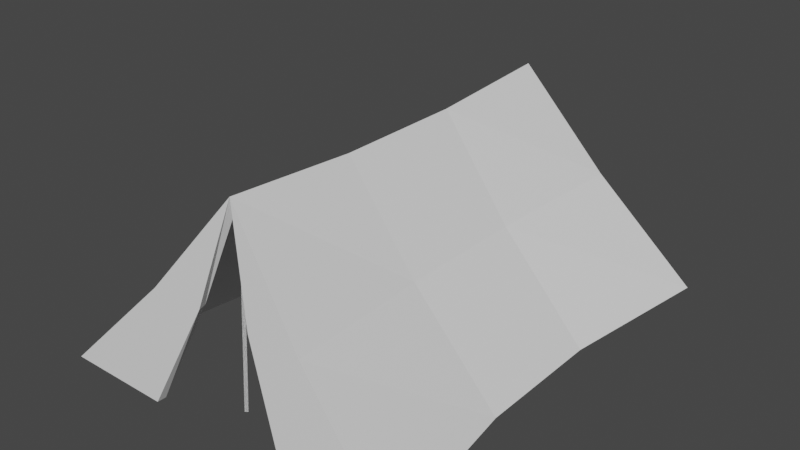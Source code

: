 # Source: namiot.blend  (saved by Blender 2.83.19; exported with 4.5.12 LTS)
import bpy
from mathutils import Matrix  # noqa: F401  (used for matrix-valued properties, if any)

bpy.ops.wm.read_factory_settings(use_empty=True)
scene = bpy.context.scene
scene.name = 'Scene'

# ---- collections
col_collection = bpy.data.collections.new('Collection'); scene.collection.children.link(col_collection)

# ---- materials (node trees are filled in below, after node groups)
mat_material = bpy.data.materials.new('Material')
mat_material.alpha_threshold = 0.0
mat_material.use_transparent_shadow = False
mat_material.line_color = (0.0, 0.0, 0.0, 1.0)

# ---- material node trees
mat_material.use_nodes = True; mat_material.node_tree.nodes.clear()
_N = mat_material.node_tree.nodes; _L = mat_material.node_tree.links
n0 = _N.new('ShaderNodeOutputMaterial'); n0.name = 'Material Output'; n0.location = (300, 300)
n1 = _N.new('ShaderNodeBsdfPrincipled'); n1.name = 'Principled BSDF'; n1.location = (10, 300)
n1.distribution = 'GGX'
n1.subsurface_method = 'BURLEY'
n1.inputs[2].default_value = 0.4
n1.inputs[3].default_value = 1.45
n1.inputs[27].default_value = (0.0, 0.0, 0.0, 1.0)
n1.inputs[28].default_value = 1.0
_L.new(n1.outputs[0], n0.inputs[0])
n0.is_active_output = True

# ---- world
world_world = bpy.data.worlds.new('World'); scene.world = world_world
world_world.use_nodes = True; world_world.node_tree.nodes.clear()
_N = world_world.node_tree.nodes; _L = world_world.node_tree.links
n0 = _N.new('ShaderNodeOutputWorld'); n0.name = 'World Output'; n0.location = (300, 300)
n1 = _N.new('ShaderNodeBackground'); n1.name = 'Background'; n1.location = (10, 300)
n1.inputs[0].default_value = (0.05088, 0.05088, 0.05088, 1.0)
_L.new(n1.outputs[0], n0.inputs[0])
n0.is_active_output = True
world_world.color = (0.05088, 0.05088, 0.05088)
world_world.use_sun_shadow = False
world_world.sun_shadow_jitter_overblur = 0.0

# ---- meshes
me_cube = bpy.data.meshes.new('Cube')
me_cube.from_pydata([(5.581, 4.133, -0.2701), (5.581, -10.07, -0.2701), (4.871, -5.002, -0.2701), (4.871, -0.9373, -0.2701), (2.527, 3.63, 2.857), (2.527, -9.569, 2.857), (2.172, -0.9373, 2.724), (2.172, -5.002, 2.724), (2.291, -10.07, -0.2701), (0.8547, -9.569, 2.857), (5.203, 3.818, -0.2701), (5.203, -9.799, -0.2701), (4.573, -4.939, -0.2701), (4.573, -1.042, -0.2701), (2.293, 3.336, 2.857), (2.293, -9.317, 2.857), (1.978, -1.042, 2.724), (1.978, -4.939, 2.724), (2.284, -9.799, -0.2701), (0.9243, -9.317, 2.857), (0.06826, -9.05, -0.04705), (-0.06826, -9.05, -0.04705), (0.06826, -8.733, 5.802), (-0.06826, -8.733, 5.802), (0.0, 3.127, 5.984), (-5.581, 4.133, -0.2701), (0.0, -9.066, 5.984), (-5.581, -10.07, -0.2701), (0.0, 3.127, -0.2701), (0.0, -0.9373, 5.718), (0.0, -5.002, 5.718), (-4.871, -5.002, -0.2701), (-4.871, -0.9373, -0.2701), (-2.527, 3.63, 2.857), (-2.527, -9.569, 2.857), (-2.172, -0.9373, 2.724), (-2.172, -5.002, 2.724), (-2.291, -10.07, -0.2701), (-0.8547, -9.569, 2.857), (0.0, 2.854, 5.737), (-5.203, 3.818, -0.2701), (0.0, -8.835, 5.737), (-5.203, -9.799, -0.2701), (0.0, 2.854, -0.2701), (0.0, -1.042, 5.471), (0.0, -4.939, 5.471), (-4.573, -4.939, -0.2701), (-4.573, -1.042, -0.2701), (-2.293, 3.336, 2.857), (-2.293, -9.317, 2.857), (-1.978, -1.042, 2.724), (-1.978, -4.939, 2.724), (-2.284, -9.799, -0.2701), (-0.9243, -9.317, 2.857), (0.0, -9.118, -0.04705), (-0.06826, -9.05, -0.04705), (0.06826, -9.05, -0.04705), (0.0, -8.982, -0.04705), (0.0, -8.801, 5.802), (-0.06826, -8.733, 5.802), (0.06826, -8.733, 5.802), (0.0, -8.665, 5.802)], [], [(28, 24, 4, 0), (7, 30, 26, 5), (4, 24, 29, 6), (6, 29, 30, 7), (3, 6, 7, 2), (0, 4, 6, 3), (2, 7, 5, 1), (1, 5, 9, 8), (5, 26, 9), (43, 10, 14, 39), (17, 15, 41, 45), (14, 16, 44, 39), (16, 17, 45, 44), (13, 12, 17, 16), (10, 13, 16, 14), (12, 11, 15, 17), (11, 18, 19, 15), (15, 19, 41), (1, 11, 12, 2), (26, 41, 19, 9), (3, 13, 10, 0), (9, 19, 18, 8), (2, 12, 13, 3), (8, 18, 11, 1), (0, 10, 43, 28), (54, 21, 57, 20), (58, 22, 61, 23), (20, 57, 61, 22), (21, 54, 58, 23), (57, 21, 23, 61), (54, 20, 22, 58), (28, 25, 33, 24), (36, 34, 26, 30), (33, 35, 29, 24), (35, 36, 30, 29), (32, 31, 36, 35), (25, 32, 35, 33), (31, 27, 34, 36), (27, 37, 38, 34), (34, 38, 26), (43, 39, 48, 40), (51, 45, 41, 49), (48, 39, 44, 50), (50, 44, 45, 51), (47, 50, 51, 46), (40, 48, 50, 47), (46, 51, 49, 42), (42, 49, 53, 52), (49, 41, 53), (27, 31, 46, 42), (26, 38, 53, 41), (32, 25, 40, 47), (38, 37, 52, 53), (31, 32, 47, 46), (37, 27, 42, 52), (25, 28, 43, 40), (54, 55, 57, 56), (58, 60, 61, 59), (55, 59, 61, 57), (56, 60, 58, 54), (57, 61, 60, 56), (54, 58, 59, 55)])
_uv = me_cube.uv_layers.new(name='UVMap')
_uv.uv.foreach_set('vector', [0.0, 0.0, 0.625, 0.5, 0.5, 0.5, 0.375, 0.5, 0.5, 0.6667, 0.625, 0.6667, 0.625, 0.75, 0.5, 0.75, 0.5, 0.5, 0.625, 0.5, 0.625, 0.5833, 0.5, 0.5833, 0.5, 0.5833, 0.625, 0.5833, 0.625, 0.6667, 0.5, 0.6667, 0.375, 0.5833, 0.5, 0.5833, 0.5, 0.6667, 0.375, 0.6667, 0.375, 0.5, 0.5, 0.5, 0.5, 0.5833, 0.375, 0.5833, 0.375, 0.6667, 0.5, 0.6667, 0.5, 0.75, 0.375, 0.75, 0.375, 0.75, 0.5, 0.75, 0.5, 0.75, 0.375, 0.75, 0.5, 0.75, 0.625, 0.75, 0.5, 0.75, 0.0, 0.0, 0.375, 0.5, 0.5, 0.5, 0.625, 0.5, 0.5, 0.6667, 0.5, 0.75, 0.625, 0.75, 0.625, 0.6667, 0.5, 0.5, 0.5, 0.5833, 0.625, 0.5833, 0.625, 0.5, 0.5, 0.5833, 0.5, 0.6667, 0.625, 0.6667, 0.625, 0.5833, 0.375, 0.5833, 0.375, 0.6667, 0.5, 0.6667, 0.5, 0.5833, 0.375, 0.5, 0.375, 0.5833, 0.5, 0.5833, 0.5, 0.5, 0.375, 0.6667, 0.375, 0.75, 0.5, 0.75, 0.5, 0.6667, 0.375, 0.75, 0.375, 0.75, 0.5, 0.75, 0.5, 0.75, 0.5, 0.75, 0.5, 0.75, 0.625, 0.75, 0.375, 0.75, 0.375, 0.75, 0.375, 0.6667, 0.375, 0.6667, 0.625, 0.75, 0.625, 0.75, 0.5, 0.75, 0.5, 0.75, 0.375, 0.5833, 0.375, 0.5833, 0.375, 0.5, 0.375, 0.5, 0.5, 0.75, 0.5, 0.75, 0.375, 0.75, 0.375, 0.75, 0.375, 0.6667, 0.375, 0.6667, 0.375, 0.5833, 0.375, 0.5833, 0.375, 0.75, 0.375, 0.75, 0.375, 0.75, 0.375, 0.75, 0.375, 0.5, 0.375, 0.5, 0.0, 0.0, 0.0, 0.0, 0.0, 0.0, 0.0, 1.0, 1.0, 1.0, 1.0, 0.0, 0.0, 0.0, 1.0, 0.0, 1.0, 1.0, 0.0, 1.0, 1.0, 0.0, 1.0, 1.0, 1.0, 1.0, 1.0, 0.0, 0.0, 1.0, 0.0, 0.0, 0.0, 0.0, 0.0, 1.0, 1.0, 1.0, 0.0, 1.0, 0.0, 1.0, 1.0, 1.0, 0.0, 0.0, 1.0, 0.0, 1.0, 0.0, 0.0, 0.0, 0.0, 0.0, 0.375, 0.5, 0.5, 0.5, 0.625, 0.5, 0.5, 0.6667, 0.5, 0.75, 0.625, 0.75, 0.625, 0.6667, 0.5, 0.5, 0.5, 0.5833, 0.625, 0.5833, 0.625, 0.5, 0.5, 0.5833, 0.5, 0.6667, 0.625, 0.6667, 0.625, 0.5833, 0.375, 0.5833, 0.375, 0.6667, 0.5, 0.6667, 0.5, 0.5833, 0.375, 0.5, 0.375, 0.5833, 0.5, 0.5833, 0.5, 0.5, 0.375, 0.6667, 0.375, 0.75, 0.5, 0.75, 0.5, 0.6667, 0.375, 0.75, 0.375, 0.75, 0.5, 0.75, 0.5, 0.75, 0.5, 0.75, 0.5, 0.75, 0.625, 0.75, 0.0, 0.0, 0.625, 0.5, 0.5, 0.5, 0.375, 0.5, 0.5, 0.6667, 0.625, 0.6667, 0.625, 0.75, 0.5, 0.75, 0.5, 0.5, 0.625, 0.5, 0.625, 0.5833, 0.5, 0.5833, 0.5, 0.5833, 0.625, 0.5833, 0.625, 0.6667, 0.5, 0.6667, 0.375, 0.5833, 0.5, 0.5833, 0.5, 0.6667, 0.375, 0.6667, 0.375, 0.5, 0.5, 0.5, 0.5, 0.5833, 0.375, 0.5833, 0.375, 0.6667, 0.5, 0.6667, 0.5, 0.75, 0.375, 0.75, 0.375, 0.75, 0.5, 0.75, 0.5, 0.75, 0.375, 0.75, 0.5, 0.75, 0.625, 0.75, 0.5, 0.75, 0.375, 0.75, 0.375, 0.6667, 0.375, 0.6667, 0.375, 0.75, 0.625, 0.75, 0.5, 0.75, 0.5, 0.75, 0.625, 0.75, 0.375, 0.5833, 0.375, 0.5, 0.375, 0.5, 0.375, 0.5833, 0.5, 0.75, 0.375, 0.75, 0.375, 0.75, 0.5, 0.75, 0.375, 0.6667, 0.375, 0.5833, 0.375, 0.5833, 0.375, 0.6667, 0.375, 0.75, 0.375, 0.75, 0.375, 0.75, 0.375, 0.75, 0.375, 0.5, 0.0, 0.0, 0.0, 0.0, 0.375, 0.5, 0.0, 0.0, 1.0, 0.0, 1.0, 1.0, 0.0, 1.0, 0.0, 0.0, 0.0, 1.0, 1.0, 1.0, 1.0, 0.0, 1.0, 0.0, 1.0, 0.0, 1.0, 1.0, 1.0, 1.0, 0.0, 1.0, 0.0, 1.0, 0.0, 0.0, 0.0, 0.0, 1.0, 1.0, 1.0, 1.0, 0.0, 1.0, 0.0, 1.0, 0.0, 0.0, 0.0, 0.0, 1.0, 0.0, 1.0, 0.0])
me_cube.materials.append(mat_material)
me_cube.use_remesh_preserve_volume = False
me_cube.use_remesh_preserve_attributes = False
me_cube.use_mirror_vertex_groups = False
me_cube.update()

# ---- objects
ob_cube = bpy.data.objects.new('Cube', me_cube)

# ---- transforms, parenting, visibility, modifiers, constraints
ob_cube.location = (0.0, 0.0, 0.0)
ob_cube.lock_rotations_4d = False
ob_cube.empty_display_type = 'ARROWS'
ob_cube.lineart.crease_threshold = 0.0

# ---- collection membership
col_collection.objects.link(ob_cube)

# ---- scene / render settings (as saved in the file)
scene.frame_start = 1; scene.frame_end = 250; scene.frame_set(1)
scene.render.engine = 'BLENDER_EEVEE_NEXT'
scene.cycles.use_denoising = False
scene.cycles.samples = 128
scene.cycles.sampling_pattern = 'TABULATED_SOBOL'
scene.cycles.use_adaptive_sampling = False
scene.cycles.use_light_tree = False
scene.view_settings.view_transform = 'Filmic'
bpy.context.view_layer.update()

# ---- added for rendering (the .blend has no active camera and no usable light): camera, sun
cam_auto = bpy.data.cameras.new('AutoCamera')
cam_auto.lens = 50.0
cam_auto.sensor_width = 36.0
cam_auto.clip_end = 1000.0
ob_auto_camera = bpy.data.objects.new('AutoCamera', cam_auto)
scene.collection.objects.link(ob_auto_camera)
ob_auto_camera.location = (17.6877, -24.1948, 17.0073)
ob_auto_camera.rotation_euler = (1.09748, -7.21219e-08, 0.694738)
scene.camera = ob_auto_camera
light_auto_sun = bpy.data.lights.new('AutoSun', 'SUN')
light_auto_sun.energy = 3.0
light_auto_sun.angle = 0.0523599
ob_auto_sun = bpy.data.objects.new('AutoSun', light_auto_sun)
scene.collection.objects.link(ob_auto_sun)
ob_auto_sun.rotation_euler = (0.872665, 0.174533, 0.523599)
bpy.context.view_layer.update()
